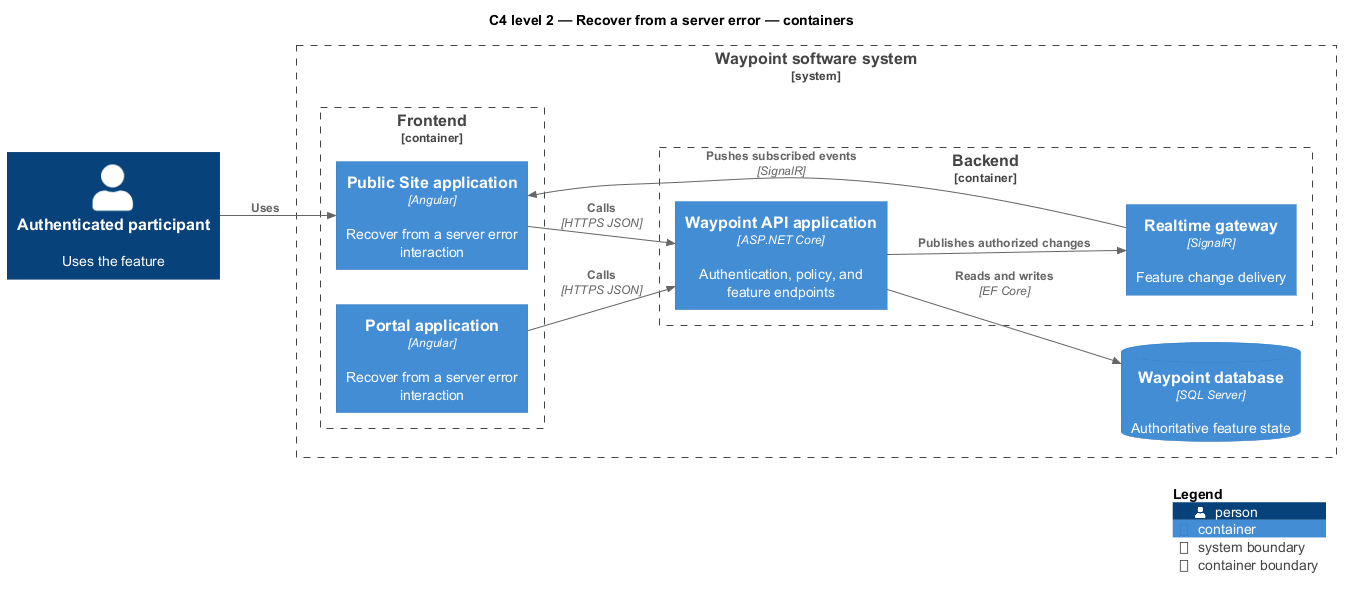

The diagram above was rendered by PlantUML. Its source (embedded in the PNG):
@startuml
!include <C4/C4_Component>
LAYOUT_LEFT_RIGHT()
title C4 level 2 — Recover from a server error — containers
Person(primary, "Authenticated participant", "Uses the feature")
System_Boundary(waypoint, "Waypoint software system") {
  Container_Boundary(frontend, "Frontend") {
    Container(app1, "Public Site application", "Angular", "Recover from a server error interaction")
    Container(app2, "Portal application", "Angular", "Recover from a server error interaction")
  }
  Container_Boundary(backend, "Backend") {
    Container(api, "Waypoint API application", "ASP.NET Core", "Authentication, policy, and feature endpoints")
    Container(realtime, "Realtime gateway", "SignalR", "Feature change delivery")
  }
  ContainerDb(db, "Waypoint database", "SQL Server", "Authoritative feature state")
}
Rel(primary, app1, "Uses")
Rel(app1, api, "Calls", "HTTPS JSON")
Rel(app2, api, "Calls", "HTTPS JSON")
Rel(api, db, "Reads and writes", "EF Core")
Rel(api, realtime, "Publishes authorized changes")
Rel(realtime, app1, "Pushes subscribed events", "SignalR")
SHOW_LEGEND()
@enduml